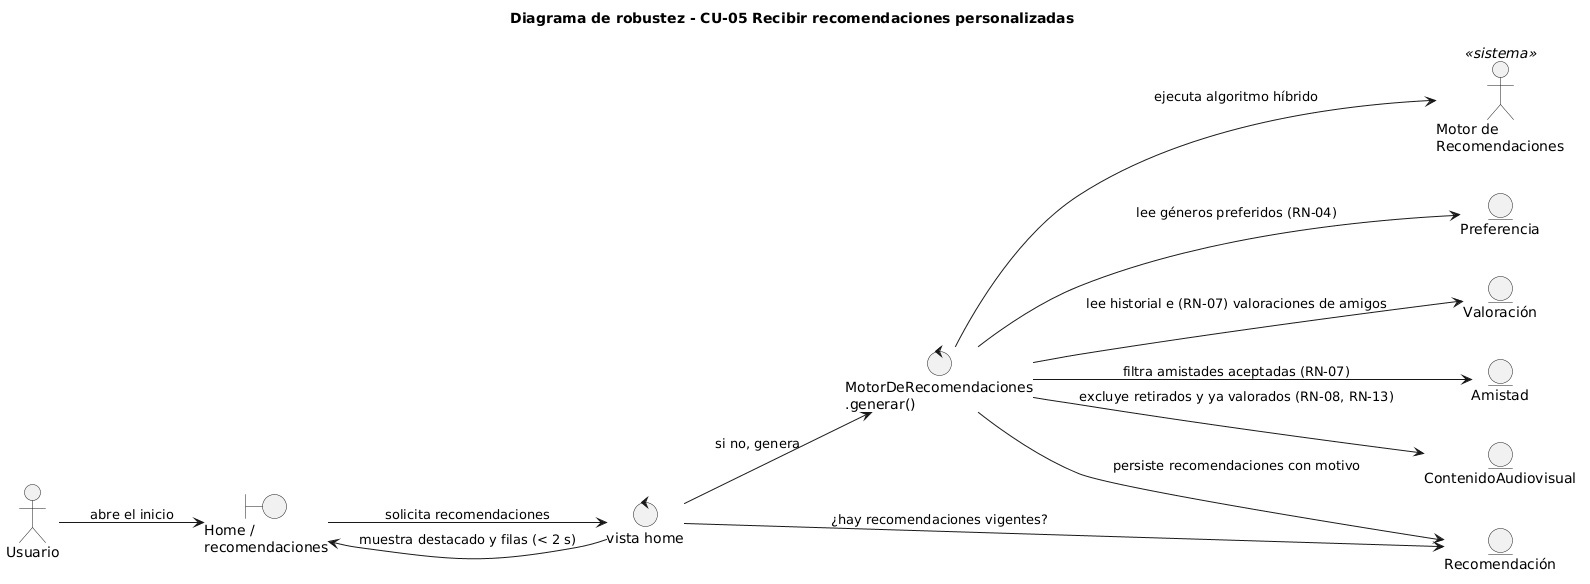

The diagram above was rendered by PlantUML. Its source (embedded in the PNG):
@startuml
title Diagrama de robustez - CU-05 Recibir recomendaciones personalizadas
left to right direction
skinparam shadowing false

actor "Usuario" as U
actor "Motor de\nRecomendaciones" as M << sistema >>

boundary "Home /\nrecomendaciones" as PH
control "vista home" as VH
control "MotorDeRecomendaciones\n.generar()" as MG
entity "Preferencia" as EP
entity "Valoración" as EV
entity "Amistad" as EA
entity "ContenidoAudiovisual" as EC
entity "Recomendación" as ER

U --> PH : abre el inicio
PH --> VH : solicita recomendaciones
VH --> ER : ¿hay recomendaciones vigentes?
VH --> MG : si no, genera
MG --> M : ejecuta algoritmo híbrido
MG --> EP : lee géneros preferidos (RN-04)
MG --> EV : lee historial e (RN-07) valoraciones de amigos
MG --> EA : filtra amistades aceptadas (RN-07)
MG --> EC : excluye retirados y ya valorados (RN-08, RN-13)
MG --> ER : persiste recomendaciones con motivo
VH --> PH : muestra destacado y filas (< 2 s)
@enduml